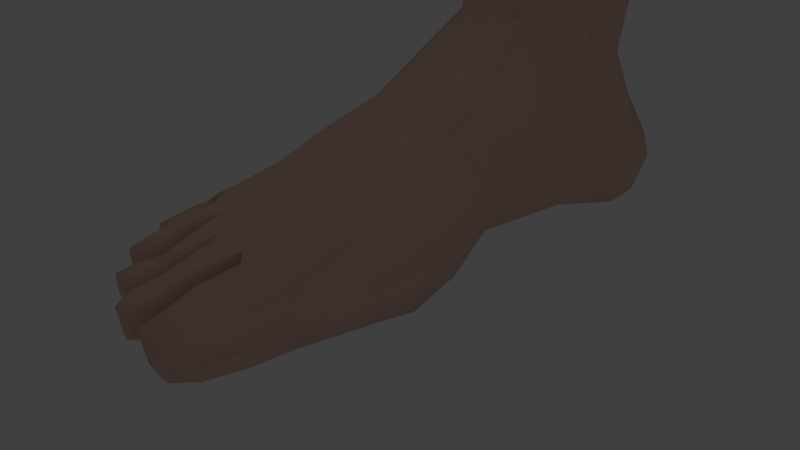 # Source: PE.blend  (saved by Blender 2.79.0; exported with 4.5.12 LTS)
import bpy
from mathutils import Matrix  # noqa: F401  (used for matrix-valued properties, if any)

bpy.ops.wm.read_factory_settings(use_empty=True)
scene = bpy.context.scene
scene.name = 'Scene'

# ---- collections
col_collection_1 = bpy.data.collections.new('Collection 1'); scene.collection.children.link(col_collection_1)

# ---- materials (node trees are filled in below, after node groups)
mat_material = bpy.data.materials.new('Material')
mat_material.alpha_threshold = 0.0
mat_material.use_transparent_shadow = False
mat_material.diffuse_color = (0.8, 0.5236, 0.437, 1.0)
mat_material.roughness = 0.5

# ---- material node trees

# ---- world
world_world = bpy.data.worlds.new('World'); scene.world = world_world
world_world.color = (0.05088, 0.05088, 0.05088)
world_world.use_sun_shadow = False
world_world.sun_shadow_jitter_overblur = 0.0
world_world.cycles.sampling_method = 'MANUAL'

# ---- cameras
cam_camera = bpy.data.cameras.new('Camera')
cam_camera.clip_end = 100.0
cam_camera.lens = 35.0
cam_camera.sensor_width = 32.0
cam_camera.sensor_height = 18.0
cam_camera.ortho_scale = 7.314
cam_camera.dof.focus_distance = 0.0
cam_camera.dof.aperture_fstop = 128.0

# ---- lights
light_point = bpy.data.lights.new('Point', 'POINT')
light_point.transmission_factor = 0.0
light_point.energy = 100.0
light_point.shadow_buffer_clip_start = 0.5
light_point.shadow_soft_size = 0.1
light_point.shadow_maximum_resolution = 0.006
light_point.use_absolute_resolution = True
light_lamp = bpy.data.lights.new('Lamp', 'POINT')
light_lamp.transmission_factor = 0.0
light_lamp.cutoff_distance = 30.0
light_lamp.energy = 100.0
light_lamp.shadow_buffer_clip_start = 1.001
light_lamp.shadow_soft_size = 0.1
light_lamp.shadow_maximum_resolution = 0.006
light_lamp.use_absolute_resolution = True

# ---- meshes
me_pe_pe1 = bpy.data.meshes.new('PE PE1')
me_pe_pe1.from_pydata([(0.3032, 0.1664, 2.001), (0.09428, 0.1504, 1.959), (-0.1405, 0.1324, 1.911), (-0.3321, 0.1124, 1.801), (-0.5541, 0.08917, 1.673), (-0.7605, 0.08935, 1.515), (-1.064, 0.09871, 1.397), (1.441, 0.1555, 1.251), (1.387, 0.2256, 1.974), (1.221, 1.077, 1.175), (-1.064, 0.9681, 1.34), (-0.7763, 1.001, 1.577), (-0.5889, 0.9479, 1.71), (-0.3712, 1.005, 1.848), (-0.1405, 0.9705, 1.98), (0.07207, 0.9469, 2.02), (0.303, 0.9212, 2.063), (1.301, 0.9343, 2.028), (-1.312, 1.001, 0.3849), (-1.224, 0.9358, 0.9052), (1.098, 1.457, 0.5045), (-1.246, 0.02944, 0.9381), (-1.509, 0.09964, 0.6124), (1.412, 0.01408, 0.5692), (1.342, 0.2253, 2.159), (0.8092, 0.3665, 2.147), (0.5007, 0.2203, 2.022), (0.5032, 0.9045, 2.225), (0.8557, 0.9131, 2.21), (1.231, 0.8855, 2.228), (0.9893, 1.764, -0.3361), (0.9519, 1.95, -0.7917), (-0.8733, 1.71, -0.9345), (-1.097, 1.388, -0.2966), (1.307, 0.1328, -0.2076), (-1.371, 0.1328, -0.1753), (-1.141, 0.2159, -0.9169), (1.141, 0.4363, -0.9169), (1.307, 0.929, -0.264), (1.141, 1.216, -0.9878), (-1.371, 0.929, -0.2317), (-1.509, 0.5942, 0.5713), (0.3061, 0.4699, 3.19), (0.3878, 0.1802, 3.16), (0.516, 0.2066, 3.386), (0.4247, 0.4592, 3.4), (-1.137, 0.5184, 2.079), (-1.091, 0.2478, 2.057), (-1.203, 0.2942, 2.588), (-1.26, 0.4667, 2.579), (1.484, 0.5987, 1.232), (1.405, 0.5368, 2.021), (1.463, 0.5489, 0.634), (-1.19, 0.7621, 1.665), (-1.323, 0.8419, 1.303), (-1.478, 0.5244, 2.105), (-1.321, 0.4998, 2.102), (-1.141, 1.216, -0.9878), (0.4291, 2.03, -4.318), (0.6387, 1.24, -4.661), (-0.07321, 1.219, -4.542), (0.08952, 2.033, -4.258), (0.9471, 0.1074, -4.491), (-0.431, 0.12, -4.221), (-0.0784, 0.2733, -4.516), (0.6943, 0.2601, -4.637), (-0.1468, 2.045, -4.064), (-0.4166, 5.061, -4.309), (0.01039, 4.975, -4.629), (0.6232, 2.038, -4.215), (0.8754, 0.9748, -4.456), (0.8541, 2.076, -3.532), (1.209, 1.021, -3.431), (1.146, 0.9118, -4.059), (0.7902, 2.056, -3.978), (-0.5245, 2.089, -3.292), (-0.8339, 5.367, -3.059), (-0.7493, 5.319, -3.762), (-0.3323, 2.066, -3.75), (1.336, 0.1141, -3.382), (-0.8465, 0.07029, -2.94), (-0.7552, 0.02147, -3.644), (1.241, 0.07632, -4.049), (1.23, 0.3858, -2.267), (-0.9815, 0.148, -1.819), (-0.5853, 2.144, -2.637), (-0.7466, 5.368, -2.603), (1.181, 2.13, -2.928), (1.143, 1.207, -2.449), (-0.6716, 0.2233, 2.443), (-0.4691, 0.2022, 2.505), (-0.545, 0.2145, 3.055), (-0.7544, 0.2679, 2.989), (-0.2117, 0.485, 2.7), (-0.1854, 0.2915, 2.677), (-0.2104, 0.2856, 3.307), (-0.224, 0.4362, 3.306), (-0.4692, 2.764, -2.135), (0.6934, 2.805, -2.186), (-0.9133, 1.047, -2.025), (0.1868, 0.306, 2.731), (0.2351, 0.4814, 2.762), (0.1712, 0.4379, 3.349), (0.1595, 0.3362, 3.326), (-0.3117, 0.2458, 2.584), (-0.2721, 0.4562, 2.621), (-0.3603, 0.452, 3.082), (-0.3586, 0.2882, 3.067), (-0.5252, 5.331, -2.284), (-0.7968, 1.083, -3.154), (-0.7915, 1.097, -3.701), (-0.3502, 1.116, -4.195), (1.149, 5.3, -4.146), (0.9604, 5.048, -4.579), (1.237, 5.347, -3.479), (0.6177, 4.97, -4.738), (-1.579, 0.544, 1.111), (-1.573, 0.3704, 1.143), (-1.631, 0.2643, 1.965), (-1.661, 0.3515, 1.982), (-0.7006, 0.5168, 2.188), (-0.7619, 0.7681, 2.222), (-0.8857, 0.5828, 2.694), (-0.8235, 0.4655, 2.681), (1.259, 0.4699, 3.19), (1.104, 0.6582, 3.042), (0.9889, 0.6127, 3.479), (1.032, 0.4556, 3.448), (0.7601, 0.7073, 3.451), (0.7493, 0.4604, 3.48), (0.8307, 5.396, -2.419), (1.107, 5.39, -2.866), (0.9586, 0.2292, 3.427), (0.7421, 0.1674, 3.393), (0.8054, 0.7638, 3.024), (0.7566, 0.09128, 3.152), (0.455, 0.71, 3.054), (0.4766, 0.646, 3.423), (1.074, 0.1572, 3.136), (1.347, 0.5593, 2.179), (0.3031, 0.5722, 2.032), (0.4401, 0.5593, 2.179), (1.401, 0.5125, 2.708), (1.184, 0.1426, 2.665), (0.317, 0.5105, 2.72), (0.4872, 0.8399, 2.768), (0.7763, 0.0714, 2.671), (0.4045, 0.184, 2.692), (0.835, 0.9155, 2.758), (1.208, 0.8389, 2.735), (0.1524, 0.5176, 3.364), (-0.0216, 0.5967, 3.403), (-0.02455, 0.4371, 3.384), (-0.01414, 0.2206, 3.352), (0.1775, 0.7109, 2.775), (0.02838, 0.7826, 2.761), (-0.1646, 0.7317, 2.73), (-0.2246, 0.5206, 3.334), (0.04447, 0.1841, 2.703), (-0.8131, 0.4392, 2.989), (-0.5945, 0.4475, 3.104), (-0.8204, 0.5516, 3.001), (-0.5963, 0.6482, 3.114), (-0.6916, 0.6271, 2.479), (-0.7274, 0.4575, 2.439), (-0.3205, 0.6635, 2.644), (-0.3665, 0.5504, 3.096), (-0.5036, 0.7521, 2.561), (-1.033, 0.2481, 2.652), (-1.036, 0.466, 2.707), (-1.215, 0.5857, 2.597), (-1.044, 0.6469, 2.719), (-0.8976, 0.2153, 2.094), (-1.12, 0.7402, 2.106), (-0.7463, 0.2507, 2.16), (-0.8794, 0.3277, 2.652), (-0.9287, 0.8122, 2.165), (-1.481, 0.2164, 2.048), (-1.482, 0.3863, 2.084), (-1.648, 0.527, 1.998), (-1.137, 0.3108, 1.615), (-1.142, 0.5472, 1.653), (-1.325, 0.4126, 2.098), (-1.333, 0.2692, 2.083), (-1.482, 0.7126, 1.093), (-1.368, 0.29, 1.325), (-0.1405, 0.5799, 1.946), (-0.5715, 0.5917, 1.699), (-1.064, 0.6399, 1.363), (0.4126, 2.152, -0.8642), (0.7611, 1.23, 1.177), (0.4427, 5.375, -2.138), (0.4609, 2.796, -1.999), (0.8408, 0.9283, 2.044), (0.514, 2.019, -0.3042), (0.6654, 1.659, 0.4474), (-0.6523, 1.645, -0.3266), (-0.9705, 1.235, 0.3782), (-0.1001, 2.773, -1.977), (-0.4562, 1.926, -0.8788), (-0.2377, 5.342, -2.07), (-0.1429, 0.9163, 2.177), (-0.158, 0.5599, 2.144), (-0.1496, 0.2927, 2.113), (0.2867, 0.5535, 2.222), (0.06339, 0.9164, 2.214), (0.2682, 0.8761, 2.248), (0.2713, 0.3204, 2.192), (0.08365, 0.2707, 2.154), (-0.6111, 0.568, 1.905), (-0.1889, 0.9166, 2.159), (-0.6092, 0.889, 1.927), (-0.1857, 0.298, 2.093), (-0.1713, 0.56, 2.128), (-0.3649, 0.2694, 1.994), (-0.4023, 0.9707, 2.045), (-0.5798, 0.2623, 1.89), (-0.826, 0.9583, 1.768), (-0.8081, 0.2508, 1.704), (-1.018, 0.273, 1.51), (-0.6323, 0.2619, 1.841), (-0.6233, 0.5704, 1.873), (-1.033, 0.6083, 1.495), (-0.6562, 0.906, 1.888), (-1.025, 0.9138, 1.494), (-1.296, 0.2355, 1.097), (-1.136, 0.8829, 1.542), (-1.265, 0.8973, 1.068), (-1.537, 0.5736, 0.7929), (-1.114, 0.2843, 1.556), (-1.116, 0.6012, 1.551), (-1.375, 0.8753, 0.6763), (-1.606, 0.3632, 0.9509), (-0.2815, 0.4771, 3.07), (0.2066, 0.2199, 3.092), (-0.2356, 0.1778, 3.044), (0.01069, 0.08388, 3.059), (-0.001788, 0.7233, 3.121), (-0.2313, 0.6469, 3.087), (0.1925, 0.6355, 3.129), (0.2366, 0.4766, 3.117), (-0.7554, 0.6214, 2.767), (-0.7068, 0.1961, 2.689), (-0.3258, 0.6363, 2.882), (-0.313, 0.2181, 2.797), (-0.7747, 0.4765, 2.713), (-0.4933, 0.1547, 2.756), (-0.5391, 0.742, 2.815), (-0.2844, 0.4837, 2.847), (-0.9507, 0.09194, 2.312), (-0.8, 0.6775, 2.486), (-0.7296, 0.513, 2.461), (-0.9721, 0.7543, 2.4), (-0.7677, 0.1634, 2.395), (-1.194, 0.6722, 2.303), (-1.174, 0.1501, 2.216), (-1.219, 0.5284, 2.257), (-1.675, 0.1822, 1.566), (-1.156, 0.5156, 1.848), (-1.689, 0.4476, 1.565), (-1.433, 0.1369, 1.711), (-1.145, 0.2094, 1.808), (-1.405, 0.645, 1.736), (-1.584, 0.6307, 1.582), (-1.194, 0.6094, 1.867), (0.6898, 2.632, -4.287), (0.9297, 2.721, -3.522), (0.0739, 2.614, -4.331), (0.8611, 2.696, -4.011), (-0.5856, 2.736, -3.246), (0.9004, 2.773, -2.915), (-0.4803, 3.271, -2.164), (0.4664, 2.611, -4.401), (-0.6171, 2.78, -2.63), (-0.2001, 2.64, -4.113), (0.7205, 3.316, -2.232), (-0.4146, 2.708, -3.752), (0.4573, 3.305, -2.027), (-0.1272, 3.28, -1.995), (1.1, 1.847, -2.327), (-1.511, 0.497, -0.07422), (-1.261, 0.7417, -0.8771), (-1.074, 0.6257, -1.884), (-0.8569, 0.595, -3.84), (-0.4675, 0.7482, -4.446), (-0.1124, 0.8827, -4.598), (-1.597, 0.2885, 0.5709), (-0.9304, 0.5721, -3.106), (0.7072, 0.8564, -4.744), (1.296, 0.8964, -2.373), (1.401, 0.639, -0.1052), (1.021, 0.7721, -4.59), (1.22, 0.9727, -0.8809), (1.311, 0.5636, -4.269), (1.4, 0.6322, -3.553), (0.05217, 0.2592, -2.029), (0.1882, -0.06059, -3.835), (-0.07151, 0.1202, 1.251), (-0.03149, 0.05636, 0.5906), (0.02686, 0.3287, -0.9169), (0.2345, 0.2679, -4.565), (0.1973, -0.01748, -3.151), (0.2238, 0.005275, -4.349), (-0.01263, 0.1328, -0.1917), (0.0882, 1.133, 1.237), (-0.2465, 1.085, 1.267), (-0.7376, 1.015, 1.311)], [], [(0, 1, 2, 297, 7, 8), (9, 190, 193, 17), (18, 19, 197), (7, 297, 298, 23), (24, 25, 26, 0, 8), (16, 27, 28, 193), (30, 31, 189, 194), (34, 303, 299, 37), (38, 290, 292, 39), (40, 280, 286, 41), (42, 43, 44, 45), (256, 255, 48, 49), (50, 9, 17, 51), (52, 20, 9, 50), (264, 262, 55, 56), (57, 281, 280, 40), (52, 290, 38), (23, 298, 303, 34), (20, 30, 194, 195), (58, 59, 60, 61), (62, 302, 300, 65), (274, 67, 68, 267), (69, 70, 59, 58), (71, 72, 73, 74), (269, 76, 77, 276), (79, 301, 296, 82), (74, 73, 70, 69), (276, 77, 67, 274), (82, 296, 302, 62), (83, 295, 301, 79), (273, 86, 76, 269), (87, 88, 72, 71), (39, 88, 279), (242, 246, 91, 92), (233, 235, 95, 96), (57, 32, 97, 85), (37, 299, 295, 83), (32, 199, 198, 97), (36, 281, 282, 84), (234, 240, 102, 103), (244, 248, 106, 107), (31, 39, 279, 98), (271, 273, 85, 97), (84, 282, 287, 80), (81, 283, 284, 63), (268, 74, 69, 265), (80, 287, 283, 81), (266, 71, 74, 268), (265, 69, 58, 272), (63, 284, 285, 64), (272, 58, 61, 267), (20, 52, 38, 30), (32, 57, 40, 33), (259, 257, 118, 119), (23, 52, 50, 7), (7, 50, 51, 8), (251, 250, 122, 123), (124, 125, 126, 127), (33, 40, 41, 18), (30, 38, 39, 31), (127, 126, 128, 129), (271, 278, 200, 108), (275, 98, 87, 270), (132, 127, 129, 133), (125, 134, 128, 126), (43, 135, 133, 44), (136, 42, 45, 137), (138, 124, 127, 132), (16, 140, 141, 27), (51, 17, 29, 139), (140, 0, 26, 141), (24, 139, 142, 143), (27, 141, 144, 145), (26, 25, 146, 147), (29, 28, 148, 149), (139, 29, 149, 142), (141, 26, 147, 144), (143, 142, 124, 138), (145, 144, 42, 136), (147, 146, 135, 43), (149, 148, 134, 125), (142, 149, 125, 124), (144, 147, 43, 42), (102, 150, 151, 152), (103, 102, 152, 153), (239, 237, 151, 150), (238, 233, 96, 157), (235, 236, 153, 95), (240, 239, 150, 102), (159, 92, 91, 160), (161, 159, 160, 162), (241, 245, 159, 161), (248, 243, 166, 106), (245, 242, 92, 159), (243, 247, 162, 166), (49, 48, 168, 169), (170, 49, 169, 171), (255, 249, 168, 48), (254, 256, 49, 170), (253, 251, 123, 175), (250, 252, 171, 122), (119, 118, 177, 178), (179, 119, 178, 55), (261, 258, 182, 183), (263, 259, 119, 179), (257, 260, 177, 118), (258, 264, 56, 182), (204, 206, 154, 101), (203, 208, 158, 94), (201, 202, 93, 156), (206, 205, 155, 154), (207, 204, 101, 100), (202, 203, 94, 93), (210, 215, 167, 165), (209, 216, 89, 164), (213, 210, 165, 105), (211, 209, 164, 163), (212, 213, 105, 104), (216, 214, 90, 89), (223, 217, 176, 121), (220, 221, 120, 174), (224, 222, 46, 173), (219, 218, 172, 47), (221, 223, 121, 120), (222, 219, 47, 46), (230, 226, 53, 181), (232, 225, 185, 117), (231, 228, 116, 184), (229, 230, 181, 180), (228, 232, 117, 116), (226, 227, 54, 53), (129, 128, 137, 45), (134, 148, 145, 136), (133, 129, 45, 44), (148, 28, 27, 145), (128, 134, 136, 137), (205, 15, 14, 201), (152, 151, 157, 96), (153, 152, 96, 95), (237, 155, 156, 238), (160, 91, 107, 106), (215, 13, 12, 211), (162, 160, 106, 166), (247, 167, 163, 241), (171, 169, 123, 122), (252, 176, 173, 254), (169, 168, 175, 123), (217, 11, 10, 224), (227, 19, 18, 231), (178, 177, 183, 182), (262, 54, 184, 263), (55, 178, 182, 56), (225, 21, 6, 229), (260, 185, 180, 261), (249, 172, 174, 253), (218, 5, 4, 220), (246, 90, 104, 244), (214, 3, 2, 212), (236, 158, 100, 234), (208, 1, 0, 207), (133, 135, 138, 132), (135, 146, 143, 138), (146, 25, 24, 143), (270, 87, 71, 266), (70, 73, 293, 291), (73, 72, 294, 293), (72, 88, 289, 294), (88, 39, 292, 289), (59, 70, 291, 288), (109, 99, 85, 75), (111, 110, 66), (99, 57, 85), (60, 111, 66, 61), (110, 109, 75), (60, 59, 288, 285), (195, 194, 196, 197), (277, 192, 98, 275), (192, 189, 31, 98), (193, 190, 304, 15, 16), (193, 28, 29, 17), (195, 190, 9, 20), (194, 189, 199, 196), (198, 199, 189, 192), (278, 198, 192, 277), (196, 199, 32, 33), (197, 19, 10, 306, 305, 304, 190, 195), (197, 196, 33, 18), (158, 208, 207, 100), (155, 205, 201, 156), (186, 2, 203, 202), (0, 140, 204, 207), (16, 15, 205, 206), (14, 186, 202, 201), (2, 1, 208, 203), (140, 16, 206, 204), (90, 214, 212, 104), (167, 215, 211, 163), (4, 3, 214, 216), (2, 186, 213, 212), (12, 187, 209, 211), (186, 14, 210, 213), (187, 4, 216, 209), (14, 13, 215, 210), (172, 218, 220, 174), (176, 217, 224, 173), (188, 6, 219, 222), (187, 12, 223, 221), (6, 5, 218, 219), (10, 188, 222, 224), (4, 187, 221, 220), (12, 11, 217, 223), (185, 225, 229, 180), (54, 227, 231, 184), (10, 19, 227, 226), (41, 286, 232, 228), (6, 188, 230, 229), (18, 41, 228, 231), (22, 21, 225, 232), (188, 10, 226, 230), (153, 236, 234, 103), (151, 237, 238, 157), (101, 154, 239, 240), (94, 158, 236, 235), (156, 93, 233, 238), (154, 155, 237, 239), (100, 101, 240, 234), (93, 94, 235, 233), (91, 246, 244, 107), (162, 247, 241, 161), (165, 167, 247, 243), (164, 89, 242, 245), (105, 165, 243, 248), (163, 164, 245, 241), (104, 105, 248, 244), (89, 90, 246, 242), (168, 249, 253, 175), (171, 252, 254, 170), (121, 176, 252, 250), (174, 120, 251, 253), (173, 46, 256, 254), (47, 172, 249, 255), (120, 121, 250, 251), (46, 47, 255, 256), (177, 260, 261, 183), (55, 262, 263, 179), (181, 53, 264, 258), (117, 185, 260, 257), (184, 116, 259, 263), (180, 181, 258, 261), (116, 117, 257, 259), (53, 54, 262, 264), (200, 278, 277, 191), (191, 277, 275, 130), (131, 270, 266, 114), (130, 275, 270, 131), (97, 198, 278, 271), (115, 272, 267, 68), (113, 265, 272, 115), (114, 266, 268, 112), (112, 268, 265, 113), (108, 86, 273, 271), (85, 273, 269, 75), (78, 276, 274, 66), (75, 269, 276, 78), (66, 274, 267, 61), (279, 88, 87), (98, 279, 87), (75, 78, 110), (66, 110, 78), (280, 281, 36, 35), (285, 288, 65, 300, 64), (283, 287, 109, 110), (285, 284, 111, 60), (286, 280, 35, 22), (287, 282, 99, 109), (284, 283, 110, 111), (282, 281, 57, 99), (232, 286, 22), (292, 290, 34, 37), (289, 292, 37, 83), (291, 293, 82, 62), (288, 291, 62, 65), (293, 294, 79, 82), (290, 52, 23, 34), (294, 289, 83, 79), (139, 24, 8, 51), (298, 297, 6, 21, 22), (297, 2, 3, 4, 5, 6), (299, 303, 35, 36), (303, 298, 22, 35), (302, 296, 81, 63), (296, 301, 80, 81), (300, 302, 63, 64), (301, 295, 84, 80), (295, 299, 36, 84), (15, 304, 305, 13, 14), (13, 305, 306, 11, 12), (11, 306, 10)])
me_pe_pe1.polygons.foreach_set('use_smooth', [True] * 298)
me_pe_pe1.materials.append(mat_material)
me_pe_pe1.use_remesh_preserve_volume = False
me_pe_pe1.use_remesh_preserve_attributes = False
me_pe_pe1.use_mirror_vertex_groups = False
me_pe_pe1.update()

# ---- objects
ob_point = bpy.data.objects.new('Point', light_point)
ob_pe_pe1 = bpy.data.objects.new('PE PE1', me_pe_pe1)
ob_lamp = bpy.data.objects.new('Lamp', light_lamp)
ob_camera = bpy.data.objects.new('Camera', cam_camera)

# ---- transforms, parenting, visibility, modifiers, constraints
ob_point.location = (23.68, -4.903, 4.407)
ob_point.lineart.crease_threshold = 0.0
ob_pe_pe1.location = (0.0, 0.0, 0.0)
ob_pe_pe1.rotation_euler = (1.571, -0.0, 0.0)
ob_pe_pe1.lineart.crease_threshold = 0.0
ob_lamp.location = (-3.511, 1.333, 17.0)
ob_lamp.rotation_euler = (0.6503, 0.05522, 1.866)
ob_lamp.lock_rotations_4d = False
ob_lamp.empty_display_type = 'ARROWS'
ob_lamp.color = (0.0, 0.0, 0.0, 0.0)
ob_lamp.lineart.crease_threshold = 0.0
ob_camera.location = (7.481, -6.508, 5.344)
ob_camera.rotation_euler = (1.109, 0.0, 0.8149)
ob_camera.lock_rotations_4d = False
ob_camera.empty_display_type = 'ARROWS'
ob_camera.color = (0.0, 0.0, 0.0, 0.0)
ob_camera.display_type = 'WIRE'
ob_camera.lineart.crease_threshold = 0.0

# ---- collection membership
col_collection_1.objects.link(ob_point)
col_collection_1.objects.link(ob_pe_pe1)
col_collection_1.objects.link(ob_lamp)
col_collection_1.objects.link(ob_camera)

# ---- scene / render settings (as saved in the file)
scene.camera = ob_camera
scene.frame_start = 1; scene.frame_end = 250; scene.frame_set(1)
scene.render.engine = 'BLENDER_EEVEE_NEXT'
scene.render.resolution_percentage = 50
scene.render.dither_intensity = 0.0
scene.cycles.use_denoising = False
scene.cycles.samples = 128
scene.cycles.sampling_pattern = 'TABULATED_SOBOL'
scene.cycles.use_adaptive_sampling = False
scene.cycles.use_light_tree = False
scene.cycles.blur_glossy = 0.0
scene.cycles.sample_clamp_indirect = 0.0
scene.view_settings.view_transform = 'Standard'
bpy.context.view_layer.update()
